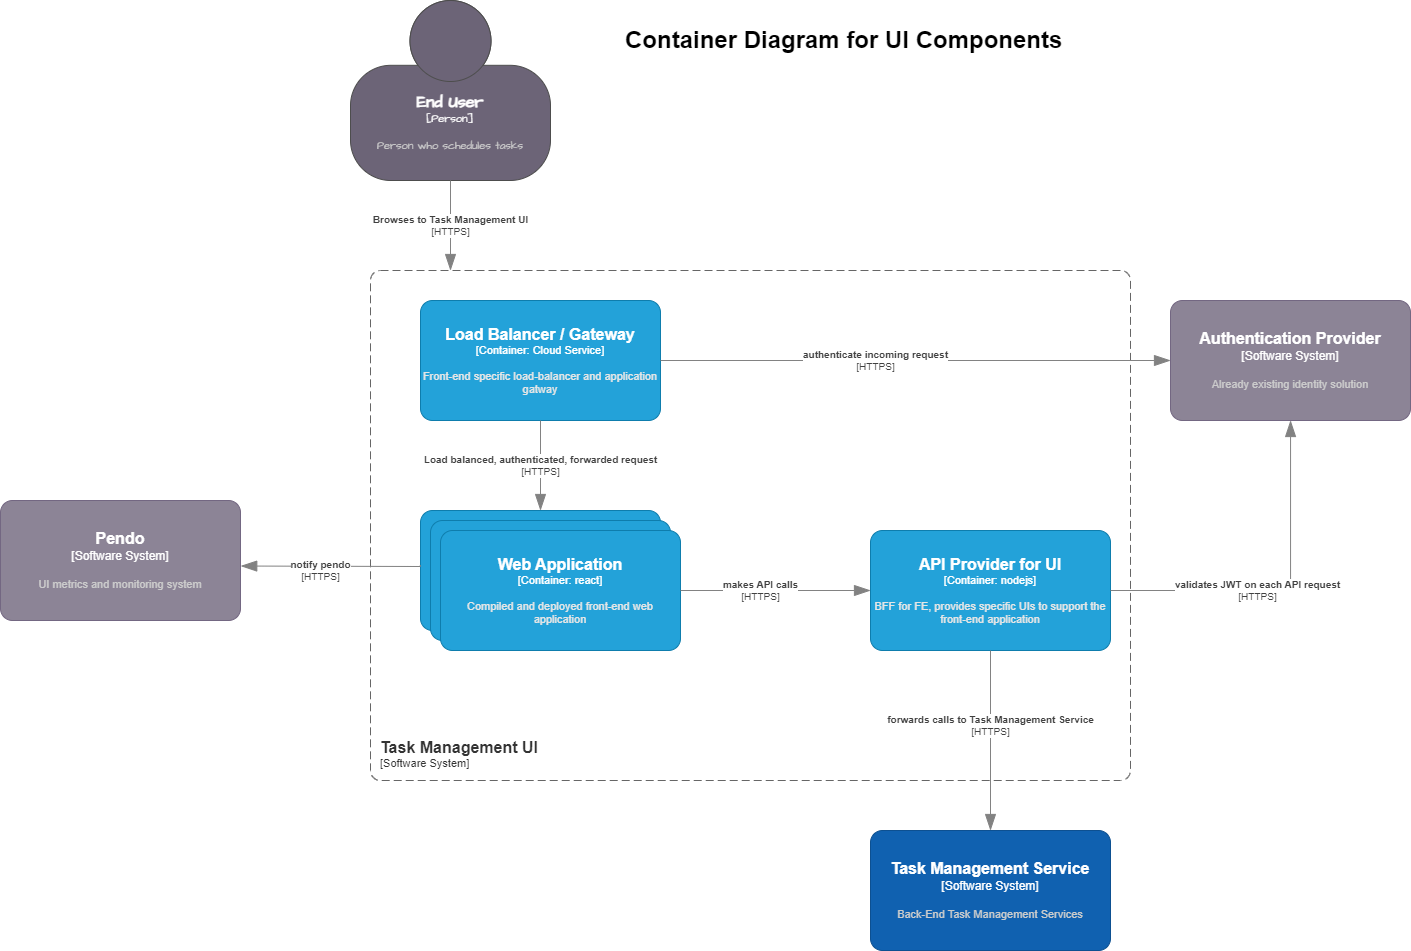

The diagram above was exported from draw.io. Its source (the exported page's mxGraphModel, read from the mxfile embedded in the PNG):
<mxGraphModel dx="2881" dy="1192" grid="1" gridSize="10" guides="1" tooltips="1" connect="1" arrows="1" fold="1" page="1" pageScale="1" pageWidth="850" pageHeight="1100" math="0" shadow="0">
  <root>
    <mxCell id="0" />
    <mxCell id="1" parent="0" />
    <object placeholders="1" c4Name="End User" c4Type="Person" c4Description="Person who schedules tasks" label="&lt;font style=&quot;font-size: 16px&quot;&gt;&lt;b&gt;%c4Name%&lt;/b&gt;&lt;/font&gt;&lt;div&gt;[%c4Type%]&lt;/div&gt;&lt;br&gt;&lt;div&gt;&lt;font style=&quot;font-size: 11px&quot;&gt;&lt;font color=&quot;#cccccc&quot;&gt;%c4Description%&lt;/font&gt;&lt;/div&gt;" id="2">
      <mxCell style="html=1;fontSize=11;dashed=0;whiteSpace=wrap;fillColor=#6C6477;strokeColor=#4D4D4D;fontColor=#ffffff;shape=mxgraph.c4.person2;align=center;metaEdit=1;points=[[0.5,0,0],[1,0.5,0],[1,0.75,0],[0.75,1,0],[0.5,1,0],[0.25,1,0],[0,0.75,0],[0,0.5,0]];resizable=0;hachureGap=4;fontFamily=Architects Daughter;fontSource=https%3A%2F%2Ffonts.googleapis.com%2Fcss%3Ffamily%3DArchitects%2BDaughter;rounded=1;" parent="1" vertex="1">
        <mxGeometry x="40" y="100" width="200" height="180" as="geometry" />
      </mxCell>
    </object>
    <object placeholders="1" c4Name="Task Management Service" c4Type="Software System" c4Description="Back-End Task Management Services" label="&lt;font style=&quot;font-size: 16px&quot;&gt;&lt;b&gt;%c4Name%&lt;/b&gt;&lt;/font&gt;&lt;div&gt;[%c4Type%]&lt;/div&gt;&lt;br&gt;&lt;div&gt;&lt;font style=&quot;font-size: 11px&quot;&gt;&lt;font color=&quot;#cccccc&quot;&gt;%c4Description%&lt;/font&gt;&lt;/div&gt;" id="4">
      <mxCell style="rounded=1;whiteSpace=wrap;html=1;labelBackgroundColor=none;fillColor=#1061B0;fontColor=#ffffff;align=center;arcSize=10;strokeColor=#0D5091;metaEdit=1;resizable=0;points=[[0.25,0,0],[0.5,0,0],[0.75,0,0],[1,0.25,0],[1,0.5,0],[1,0.75,0],[0.75,1,0],[0.5,1,0],[0.25,1,0],[0,0.75,0],[0,0.5,0],[0,0.25,0]];" parent="1" vertex="1">
        <mxGeometry x="560" y="930" width="240" height="120" as="geometry" />
      </mxCell>
    </object>
    <object placeholders="1" c4Type="Relationship" c4Technology="HTTPS" c4Description="Browses to Task Management UI" label="&lt;div style=&quot;text-align: left&quot;&gt;&lt;div style=&quot;text-align: center&quot;&gt;&lt;b&gt;%c4Description%&lt;/b&gt;&lt;/div&gt;&lt;div style=&quot;text-align: center&quot;&gt;[%c4Technology%]&lt;/div&gt;&lt;/div&gt;" id="5">
      <mxCell style="endArrow=blockThin;html=1;fontSize=10;fontColor=#404040;strokeWidth=1;endFill=1;strokeColor=#828282;elbow=vertical;metaEdit=1;endSize=14;startSize=14;jumpStyle=arc;jumpSize=16;rounded=0;edgeStyle=orthogonalEdgeStyle;" parent="1" source="2" edge="1">
        <mxGeometry width="240" relative="1" as="geometry">
          <mxPoint x="340" y="350" as="sourcePoint" />
          <mxPoint x="140" y="370" as="targetPoint" />
        </mxGeometry>
      </mxCell>
    </object>
    <object placeholders="1" c4Name="Authentication Provider" c4Type="Software System" c4Description="Already existing identity solution" label="&lt;font style=&quot;font-size: 16px&quot;&gt;&lt;b&gt;%c4Name%&lt;/b&gt;&lt;/font&gt;&lt;div&gt;[%c4Type%]&lt;/div&gt;&lt;br&gt;&lt;div&gt;&lt;font style=&quot;font-size: 11px&quot;&gt;&lt;font color=&quot;#cccccc&quot;&gt;%c4Description%&lt;/font&gt;&lt;/div&gt;" id="6">
      <mxCell style="rounded=1;whiteSpace=wrap;html=1;labelBackgroundColor=none;fillColor=#8C8496;fontColor=#ffffff;align=center;arcSize=10;strokeColor=#736782;metaEdit=1;resizable=0;points=[[0.25,0,0],[0.5,0,0],[0.75,0,0],[1,0.25,0],[1,0.5,0],[1,0.75,0],[0.75,1,0],[0.5,1,0],[0.25,1,0],[0,0.75,0],[0,0.5,0],[0,0.25,0]];" parent="1" vertex="1">
        <mxGeometry x="860" y="400" width="240" height="120" as="geometry" />
      </mxCell>
    </object>
    <object placeholders="1" c4Name="Task Management UI" c4Type="SystemScopeBoundary" c4Application="Software System" label="&lt;font style=&quot;font-size: 16px&quot;&gt;&lt;b&gt;&lt;div style=&quot;text-align: left&quot;&gt;%c4Name%&lt;/div&gt;&lt;/b&gt;&lt;/font&gt;&lt;div style=&quot;text-align: left&quot;&gt;[%c4Application%]&lt;/div&gt;" id="9">
      <mxCell style="rounded=1;fontSize=11;whiteSpace=wrap;html=1;dashed=1;arcSize=20;fillColor=none;strokeColor=#666666;fontColor=#333333;labelBackgroundColor=none;align=left;verticalAlign=bottom;labelBorderColor=none;spacingTop=0;spacing=10;dashPattern=8 4;metaEdit=1;rotatable=0;perimeter=rectanglePerimeter;noLabel=0;labelPadding=0;allowArrows=0;connectable=0;expand=0;recursiveResize=0;editable=1;pointerEvents=0;absoluteArcSize=1;points=[[0.25,0,0],[0.5,0,0],[0.75,0,0],[1,0.25,0],[1,0.5,0],[1,0.75,0],[0.75,1,0],[0.5,1,0],[0.25,1,0],[0,0.75,0],[0,0.5,0],[0,0.25,0]];" parent="1" vertex="1">
        <mxGeometry x="60" y="370" width="760" height="510" as="geometry" />
      </mxCell>
    </object>
    <object placeholders="1" c4Name="Load Balancer / Gateway" c4Type="Container" c4Technology="Cloud Service" c4Description="Front-end specific load-balancer and application gatway" label="&lt;font style=&quot;font-size: 16px&quot;&gt;&lt;b&gt;%c4Name%&lt;/b&gt;&lt;/font&gt;&lt;div&gt;[%c4Type%: %c4Technology%]&lt;/div&gt;&lt;br&gt;&lt;div&gt;&lt;font style=&quot;font-size: 11px&quot;&gt;&lt;font color=&quot;#E6E6E6&quot;&gt;%c4Description%&lt;/font&gt;&lt;/div&gt;" id="11">
      <mxCell style="rounded=1;whiteSpace=wrap;html=1;fontSize=11;labelBackgroundColor=none;fillColor=#23A2D9;fontColor=#ffffff;align=center;arcSize=10;strokeColor=#0E7DAD;metaEdit=1;resizable=0;points=[[0.25,0,0],[0.5,0,0],[0.75,0,0],[1,0.25,0],[1,0.5,0],[1,0.75,0],[0.75,1,0],[0.5,1,0],[0.25,1,0],[0,0.75,0],[0,0.5,0],[0,0.25,0]];" parent="1" vertex="1">
        <mxGeometry x="110" y="400" width="240" height="120" as="geometry" />
      </mxCell>
    </object>
    <object placeholders="1" c4Type="Relationship" c4Technology="HTTPS" c4Description="Load balanced, authenticated, forwarded request" label="&lt;div style=&quot;text-align: left&quot;&gt;&lt;div style=&quot;text-align: center&quot;&gt;&lt;b&gt;%c4Description%&lt;/b&gt;&lt;/div&gt;&lt;div style=&quot;text-align: center&quot;&gt;[%c4Technology%]&lt;/div&gt;&lt;/div&gt;" id="14">
      <mxCell style="endArrow=blockThin;html=1;fontSize=10;fontColor=#404040;strokeWidth=1;endFill=1;strokeColor=#828282;elbow=vertical;metaEdit=1;endSize=14;startSize=14;jumpStyle=arc;jumpSize=16;rounded=0;edgeStyle=orthogonalEdgeStyle;entryX=0.5;entryY=0;entryDx=0;entryDy=0;entryPerimeter=0;" parent="1" source="11" target="10" edge="1">
        <mxGeometry width="240" relative="1" as="geometry">
          <mxPoint x="230" y="520" as="sourcePoint" />
          <mxPoint x="150" y="380" as="targetPoint" />
        </mxGeometry>
      </mxCell>
    </object>
    <mxCell id="15" value="" style="group" parent="1" vertex="1" connectable="0">
      <mxGeometry x="110" y="610" width="260" height="140" as="geometry" />
    </mxCell>
    <object placeholders="1" c4Name="Web Application" c4Type="Container" c4Technology="react" c4Description="Compiled and deployed front-end web application" label="&lt;font style=&quot;font-size: 16px&quot;&gt;&lt;b&gt;%c4Name%&lt;/b&gt;&lt;/font&gt;&lt;div&gt;[%c4Type%: %c4Technology%]&lt;/div&gt;&lt;br&gt;&lt;div&gt;&lt;font style=&quot;font-size: 11px&quot;&gt;&lt;font color=&quot;#E6E6E6&quot;&gt;%c4Description%&lt;/font&gt;&lt;/div&gt;" id="10">
      <mxCell style="rounded=1;whiteSpace=wrap;html=1;fontSize=11;labelBackgroundColor=none;fillColor=#23A2D9;fontColor=#ffffff;align=center;arcSize=10;strokeColor=#0E7DAD;metaEdit=1;resizable=0;points=[[0.25,0,0],[0.5,0,0],[0.75,0,0],[1,0.25,0],[1,0.5,0],[1,0.75,0],[0.75,1,0],[0.5,1,0],[0.25,1,0],[0,0.75,0],[0,0.5,0],[0,0.25,0]];" parent="15" vertex="1">
        <mxGeometry width="240" height="120" as="geometry" />
      </mxCell>
    </object>
    <object placeholders="1" c4Name="Web Application" c4Type="Container" c4Technology="react" c4Description="Compiled and deployed front-end web application" label="&lt;font style=&quot;font-size: 16px&quot;&gt;&lt;b&gt;%c4Name%&lt;/b&gt;&lt;/font&gt;&lt;div&gt;[%c4Type%: %c4Technology%]&lt;/div&gt;&lt;br&gt;&lt;div&gt;&lt;font style=&quot;font-size: 11px&quot;&gt;&lt;font color=&quot;#E6E6E6&quot;&gt;%c4Description%&lt;/font&gt;&lt;/div&gt;" id="12">
      <mxCell style="rounded=1;whiteSpace=wrap;html=1;fontSize=11;labelBackgroundColor=none;fillColor=#23A2D9;fontColor=#ffffff;align=center;arcSize=10;strokeColor=#0E7DAD;metaEdit=1;resizable=0;points=[[0.25,0,0],[0.5,0,0],[0.75,0,0],[1,0.25,0],[1,0.5,0],[1,0.75,0],[0.75,1,0],[0.5,1,0],[0.25,1,0],[0,0.75,0],[0,0.5,0],[0,0.25,0]];" parent="15" vertex="1">
        <mxGeometry x="10" y="10" width="240" height="120" as="geometry" />
      </mxCell>
    </object>
    <object placeholders="1" c4Name="Web Application" c4Type="Container" c4Technology="react" c4Description="Compiled and deployed front-end web application" label="&lt;font style=&quot;font-size: 16px&quot;&gt;&lt;b&gt;%c4Name%&lt;/b&gt;&lt;/font&gt;&lt;div&gt;[%c4Type%: %c4Technology%]&lt;/div&gt;&lt;br&gt;&lt;div&gt;&lt;font style=&quot;font-size: 11px&quot;&gt;&lt;font color=&quot;#E6E6E6&quot;&gt;%c4Description%&lt;/font&gt;&lt;/div&gt;" id="13">
      <mxCell style="rounded=1;whiteSpace=wrap;html=1;fontSize=11;labelBackgroundColor=none;fillColor=#23A2D9;fontColor=#ffffff;align=center;arcSize=10;strokeColor=#0E7DAD;metaEdit=1;resizable=0;points=[[0.25,0,0],[0.5,0,0],[0.75,0,0],[1,0.25,0],[1,0.5,0],[1,0.75,0],[0.75,1,0],[0.5,1,0],[0.25,1,0],[0,0.75,0],[0,0.5,0],[0,0.25,0]];" parent="15" vertex="1">
        <mxGeometry x="20" y="20" width="240" height="120" as="geometry" />
      </mxCell>
    </object>
    <object placeholders="1" c4Type="Relationship" c4Technology="HTTPS" c4Description="authenticate incoming request" label="&lt;div style=&quot;text-align: left&quot;&gt;&lt;div style=&quot;text-align: center&quot;&gt;&lt;b&gt;%c4Description%&lt;/b&gt;&lt;/div&gt;&lt;div style=&quot;text-align: center&quot;&gt;[%c4Technology%]&lt;/div&gt;&lt;/div&gt;" id="16">
      <mxCell style="endArrow=blockThin;html=1;fontSize=10;fontColor=#404040;strokeWidth=1;endFill=1;strokeColor=#828282;elbow=vertical;metaEdit=1;endSize=14;startSize=14;jumpStyle=arc;jumpSize=16;rounded=0;edgeStyle=orthogonalEdgeStyle;" parent="1" source="11" target="6" edge="1">
        <mxGeometry x="-0.1579" width="240" relative="1" as="geometry">
          <mxPoint x="240" y="530" as="sourcePoint" />
          <mxPoint x="240" y="600" as="targetPoint" />
          <mxPoint as="offset" />
        </mxGeometry>
      </mxCell>
    </object>
    <object placeholders="1" c4Name="API Provider for UI" c4Type="Container" c4Technology="nodejs" c4Description="BFF for FE, provides specific UIs to support the front-end application" label="&lt;font style=&quot;font-size: 16px&quot;&gt;&lt;b&gt;%c4Name%&lt;/b&gt;&lt;/font&gt;&lt;div&gt;[%c4Type%: %c4Technology%]&lt;/div&gt;&lt;br&gt;&lt;div&gt;&lt;font style=&quot;font-size: 11px&quot;&gt;&lt;font color=&quot;#E6E6E6&quot;&gt;%c4Description%&lt;/font&gt;&lt;/div&gt;" id="17">
      <mxCell style="rounded=1;whiteSpace=wrap;html=1;fontSize=11;labelBackgroundColor=none;fillColor=#23A2D9;fontColor=#ffffff;align=center;arcSize=10;strokeColor=#0E7DAD;metaEdit=1;resizable=0;points=[[0.25,0,0],[0.5,0,0],[0.75,0,0],[1,0.25,0],[1,0.5,0],[1,0.75,0],[0.75,1,0],[0.5,1,0],[0.25,1,0],[0,0.75,0],[0,0.5,0],[0,0.25,0]];" parent="1" vertex="1">
        <mxGeometry x="560" y="630" width="240" height="120" as="geometry" />
      </mxCell>
    </object>
    <object placeholders="1" c4Type="Relationship" c4Technology="HTTPS" c4Description="makes API calls" label="&lt;div style=&quot;text-align: left&quot;&gt;&lt;div style=&quot;text-align: center&quot;&gt;&lt;b&gt;%c4Description%&lt;/b&gt;&lt;/div&gt;&lt;div style=&quot;text-align: center&quot;&gt;[%c4Technology%]&lt;/div&gt;&lt;/div&gt;" id="19">
      <mxCell style="endArrow=blockThin;html=1;fontSize=10;fontColor=#404040;strokeWidth=1;endFill=1;strokeColor=#828282;elbow=vertical;metaEdit=1;endSize=14;startSize=14;jumpStyle=arc;jumpSize=16;rounded=0;edgeStyle=orthogonalEdgeStyle;" parent="1" source="13" target="17" edge="1">
        <mxGeometry x="-0.1579" width="240" relative="1" as="geometry">
          <mxPoint x="360" y="470" as="sourcePoint" />
          <mxPoint x="570" y="470" as="targetPoint" />
          <mxPoint as="offset" />
        </mxGeometry>
      </mxCell>
    </object>
    <object placeholders="1" c4Type="Relationship" c4Technology="HTTPS" c4Description="validates JWT on each API request" label="&lt;div style=&quot;text-align: left&quot;&gt;&lt;div style=&quot;text-align: center&quot;&gt;&lt;b&gt;%c4Description%&lt;/b&gt;&lt;/div&gt;&lt;div style=&quot;text-align: center&quot;&gt;[%c4Technology%]&lt;/div&gt;&lt;/div&gt;" id="20">
      <mxCell style="endArrow=blockThin;html=1;fontSize=10;fontColor=#404040;strokeWidth=1;endFill=1;strokeColor=#828282;elbow=vertical;metaEdit=1;endSize=14;startSize=14;jumpStyle=arc;jumpSize=16;rounded=0;edgeStyle=orthogonalEdgeStyle;" parent="1" source="17" target="6" edge="1">
        <mxGeometry x="-0.1579" width="240" relative="1" as="geometry">
          <mxPoint x="370" y="480" as="sourcePoint" />
          <mxPoint x="580" y="480" as="targetPoint" />
          <mxPoint as="offset" />
        </mxGeometry>
      </mxCell>
    </object>
    <object placeholders="1" c4Type="Relationship" c4Technology="HTTPS" c4Description="forwards calls to Task Management Service" label="&lt;div style=&quot;text-align: left&quot;&gt;&lt;div style=&quot;text-align: center&quot;&gt;&lt;b&gt;%c4Description%&lt;/b&gt;&lt;/div&gt;&lt;div style=&quot;text-align: center&quot;&gt;[%c4Technology%]&lt;/div&gt;&lt;/div&gt;" id="21">
      <mxCell style="endArrow=blockThin;html=1;fontSize=10;fontColor=#404040;strokeWidth=1;endFill=1;strokeColor=#828282;elbow=vertical;metaEdit=1;endSize=14;startSize=14;jumpStyle=arc;jumpSize=16;rounded=0;edgeStyle=orthogonalEdgeStyle;" parent="1" source="17" target="4" edge="1">
        <mxGeometry x="-0.1579" width="240" relative="1" as="geometry">
          <mxPoint x="380" y="700" as="sourcePoint" />
          <mxPoint x="570" y="700" as="targetPoint" />
          <mxPoint as="offset" />
        </mxGeometry>
      </mxCell>
    </object>
    <mxCell id="22" value="&lt;h1&gt;Container Diagram for UI Components&lt;/h1&gt;" style="text;html=1;strokeColor=none;fillColor=none;spacing=5;spacingTop=-20;whiteSpace=wrap;overflow=hidden;rounded=0;" parent="1" vertex="1">
      <mxGeometry x="310" y="120" width="480" height="60" as="geometry" />
    </mxCell>
    <object placeholders="1" c4Name="Pendo" c4Type="Software System" c4Description="UI metrics and monitoring system" label="&lt;font style=&quot;font-size: 16px&quot;&gt;&lt;b&gt;%c4Name%&lt;/b&gt;&lt;/font&gt;&lt;div&gt;[%c4Type%]&lt;/div&gt;&lt;br&gt;&lt;div&gt;&lt;font style=&quot;font-size: 11px&quot;&gt;&lt;font color=&quot;#cccccc&quot;&gt;%c4Description%&lt;/font&gt;&lt;/div&gt;" id="23">
      <mxCell style="rounded=1;whiteSpace=wrap;html=1;labelBackgroundColor=none;fillColor=#8C8496;fontColor=#ffffff;align=center;arcSize=10;strokeColor=#736782;metaEdit=1;resizable=0;points=[[0.25,0,0],[0.5,0,0],[0.75,0,0],[1,0.25,0],[1,0.5,0],[1,0.75,0],[0.75,1,0],[0.5,1,0],[0.25,1,0],[0,0.75,0],[0,0.5,0],[0,0.25,0]];" vertex="1" parent="1">
        <mxGeometry x="-310" y="600" width="240" height="120" as="geometry" />
      </mxCell>
    </object>
    <object placeholders="1" c4Type="Relationship" c4Technology="HTTPS" c4Description="notify pendo" label="&lt;div style=&quot;text-align: left&quot;&gt;&lt;div style=&quot;text-align: center&quot;&gt;&lt;b&gt;%c4Description%&lt;/b&gt;&lt;/div&gt;&lt;div style=&quot;text-align: center&quot;&gt;[%c4Technology%]&lt;/div&gt;&lt;/div&gt;" id="24">
      <mxCell style="endArrow=blockThin;html=1;fontSize=10;fontColor=#404040;strokeWidth=1;endFill=1;strokeColor=#828282;elbow=vertical;metaEdit=1;endSize=14;startSize=14;jumpStyle=arc;jumpSize=16;rounded=0;edgeStyle=orthogonalEdgeStyle;entryX=1.001;entryY=0.546;entryDx=0;entryDy=0;entryPerimeter=0;exitX=-0.001;exitY=0.454;exitDx=0;exitDy=0;exitPerimeter=0;" edge="1" parent="1" source="10" target="23">
        <mxGeometry x="0.1191" y="4" width="240" relative="1" as="geometry">
          <mxPoint x="110" y="690" as="sourcePoint" />
          <mxPoint x="240" y="620" as="targetPoint" />
          <Array as="points">
            <mxPoint x="110" y="666" />
            <mxPoint x="90" y="666" />
          </Array>
          <mxPoint as="offset" />
        </mxGeometry>
      </mxCell>
    </object>
  </root>
</mxGraphModel>